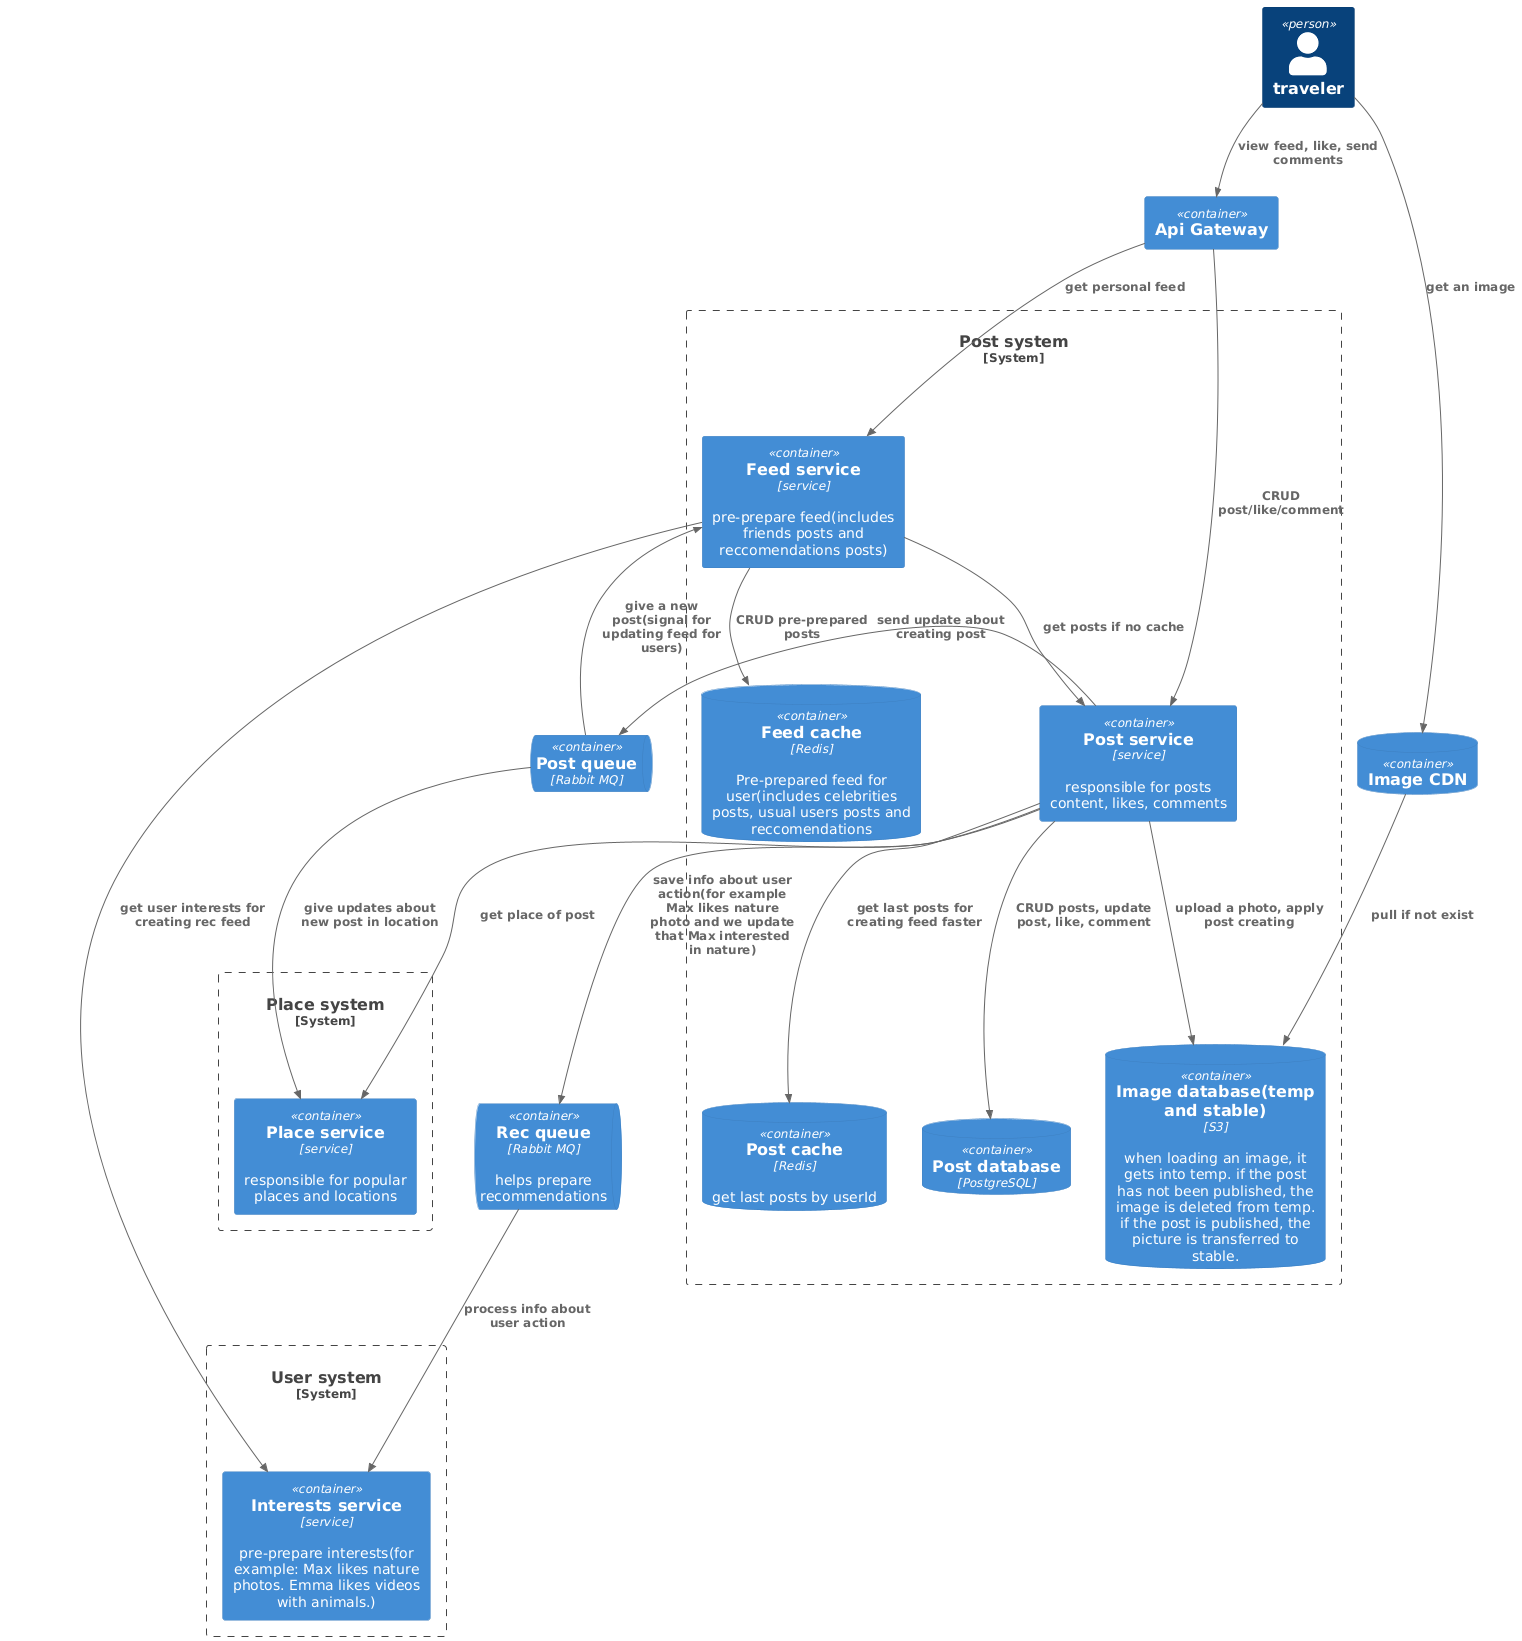

The diagram above was rendered by PlantUML. Its source (embedded in the PNG):
@startuml
!include https://raw.githubusercontent.com/plantuml-stdlib/C4-PlantUML/master/C4_Container.puml
Person(traveler, "traveler")

System_Boundary(postSystem, "Post system") {
   Container(postService, "Post service", "service", "responsible for posts content, likes, comments")
    ContainerDb(postCache, "Post cache", "Redis", "get last posts by userId")
   ContainerDb(postDb, "Post database", "PostgreSQL")
   Container(feedService, "Feed service", "service", "pre-prepare feed(includes friends posts and reccomendations posts)")
   ContainerDb(feedCache, "Feed cache", "Redis", "Pre-prepared feed for user(includes celebrities posts, usual users posts and reccomendations")
   ContainerDb(imageDb, "Image database(temp and stable)", "S3", "when loading an image, it gets into temp. if the post has not been published, the image is deleted from temp. if the post is published, the picture is transferred to stable.")
}

System_Boundary(userSystem, "User system") {
   Container(interestsService, "Interests service", "service", "pre-prepare interests(for example: Max likes nature photos. Emma likes videos with animals.)")
}

ContainerDb(imageCdn, "Image CDN")

System_Boundary(placeSystem, "Place system") {
  Container(placeService, "Place service", "service", "responsible for popular places and locations")
}

Container(apiGateway, "Api Gateway")

ContainerQueue(postQueue, "Post queue", "Rabbit MQ")
ContainerQueue(recQueue, "Rec queue", "Rabbit MQ", "helps prepare recommendations")

Rel(traveler, imageCdn, "get an image")

Rel(imageCdn, imageDb, "pull if not exist")

Rel(postService, imageDb, "upload a photo, apply post creating")
Rel(postService, postDb, "CRUD posts, update post, like, comment")
Rel(postService, postCache, "get last posts for creating feed faster")
Rel(postService, postQueue, "send update about creating post")
Rel(postService, placeService, "get place of post")
Rel(postService, recQueue, "save info about user action(for example Max likes nature photo and we update that Max interested in nature)")


Rel(feedService, feedCache, "CRUD pre-prepared posts")
Rel(feedService, postService, "get posts if no cache")
Rel(feedService, interestsService, "get user interests for creating rec feed")


Rel(postQueue, feedService, "give a new post(signal for updating feed for users)")
Rel(postQueue, placeService, "give updates about new post in location")

Rel(recQueue, interestsService, "process info about user action")

Rel(traveler, apiGateway, "view feed, like, send comments")

Rel(apiGateway, feedService, "get personal feed")
Rel(apiGateway, postService, "CRUD post/like/comment")
@enduml